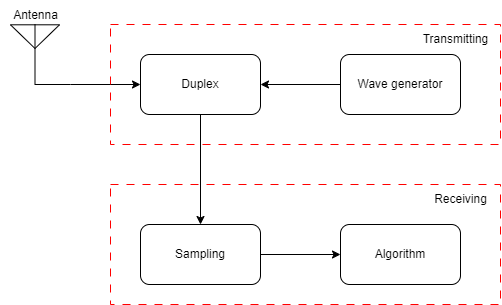

The diagram above was exported from draw.io. Its source (the exported page's mxGraphModel, read from the mxfile embedded in the PNG):
<mxGraphModel dx="724" dy="440" grid="1" gridSize="10" guides="1" tooltips="1" connect="1" arrows="1" fold="1" page="1" pageScale="1" pageWidth="7874" pageHeight="3937" math="0" shadow="0">
  <root>
    <mxCell id="0" />
    <mxCell id="1" parent="0" />
    <mxCell id="2" style="edgeStyle=orthogonalEdgeStyle;rounded=0;orthogonalLoop=1;jettySize=auto;html=1;exitX=1;exitY=0.5;exitDx=0;exitDy=0;entryX=0;entryY=0.5;entryDx=0;entryDy=0;" edge="1" source="3" target="11" parent="1">
      <mxGeometry relative="1" as="geometry" />
    </mxCell>
    <mxCell id="3" value="Sampling" style="rounded=1;whiteSpace=wrap;html=1;" vertex="1" parent="1">
      <mxGeometry x="480" y="300" width="120" height="60" as="geometry" />
    </mxCell>
    <mxCell id="4" style="edgeStyle=orthogonalEdgeStyle;rounded=0;orthogonalLoop=1;jettySize=auto;html=1;exitX=0.5;exitY=1;exitDx=0;exitDy=0;entryX=0.5;entryY=0;entryDx=0;entryDy=0;" edge="1" source="5" target="3" parent="1">
      <mxGeometry relative="1" as="geometry" />
    </mxCell>
    <mxCell id="5" value="Duplex" style="rounded=1;whiteSpace=wrap;html=1;" vertex="1" parent="1">
      <mxGeometry x="480" y="130" width="120" height="60" as="geometry" />
    </mxCell>
    <mxCell id="6" style="edgeStyle=orthogonalEdgeStyle;rounded=0;orthogonalLoop=1;jettySize=auto;html=1;entryX=1;entryY=0.5;entryDx=0;entryDy=0;" edge="1" source="7" target="5" parent="1">
      <mxGeometry relative="1" as="geometry" />
    </mxCell>
    <mxCell id="7" value="Wave generator" style="rounded=1;whiteSpace=wrap;html=1;" vertex="1" parent="1">
      <mxGeometry x="680" y="130" width="120" height="60" as="geometry" />
    </mxCell>
    <mxCell id="8" style="edgeStyle=orthogonalEdgeStyle;rounded=0;orthogonalLoop=1;jettySize=auto;html=1;exitX=0.5;exitY=1;exitDx=0;exitDy=0;exitPerimeter=0;entryX=0;entryY=0.5;entryDx=0;entryDy=0;" edge="1" source="9" target="5" parent="1">
      <mxGeometry relative="1" as="geometry">
        <Array as="points">
          <mxPoint x="410" y="160" />
          <mxPoint x="410" y="160" />
        </Array>
      </mxGeometry>
    </mxCell>
    <mxCell id="9" value="" style="verticalLabelPosition=bottom;shadow=0;dashed=0;align=center;html=1;verticalAlign=top;shape=mxgraph.electrical.radio.aerial_-_antenna_2;" vertex="1" parent="1">
      <mxGeometry x="350" y="100" width="49" height="60" as="geometry" />
    </mxCell>
    <mxCell id="10" value="Antenna" style="text;html=1;align=center;verticalAlign=middle;resizable=0;points=[];autosize=1;strokeColor=none;fillColor=none;" vertex="1" parent="1">
      <mxGeometry x="339.5" y="76" width="70" height="30" as="geometry" />
    </mxCell>
    <mxCell id="11" value="Algorithm" style="rounded=1;whiteSpace=wrap;html=1;" vertex="1" parent="1">
      <mxGeometry x="680" y="300" width="120" height="60" as="geometry" />
    </mxCell>
    <mxCell id="12" value="" style="rounded=0;whiteSpace=wrap;html=1;fillColor=none;dashed=1;dashPattern=8 8;strokeColor=#FF0000;" vertex="1" parent="1">
      <mxGeometry x="450" y="100" width="390" height="120" as="geometry" />
    </mxCell>
    <mxCell id="13" value="" style="rounded=0;whiteSpace=wrap;html=1;fillColor=none;dashed=1;dashPattern=8 8;strokeColor=#FF0000;" vertex="1" parent="1">
      <mxGeometry x="450" y="260" width="390" height="120" as="geometry" />
    </mxCell>
    <mxCell id="14" value="Transmitting" style="text;html=1;align=center;verticalAlign=middle;resizable=0;points=[];autosize=1;strokeColor=none;fillColor=none;" vertex="1" parent="1">
      <mxGeometry x="750" y="100" width="90" height="30" as="geometry" />
    </mxCell>
    <mxCell id="15" value="Receiving" style="text;html=1;align=center;verticalAlign=middle;resizable=0;points=[];autosize=1;strokeColor=none;fillColor=none;" vertex="1" parent="1">
      <mxGeometry x="760" y="260" width="80" height="30" as="geometry" />
    </mxCell>
  </root>
</mxGraphModel>